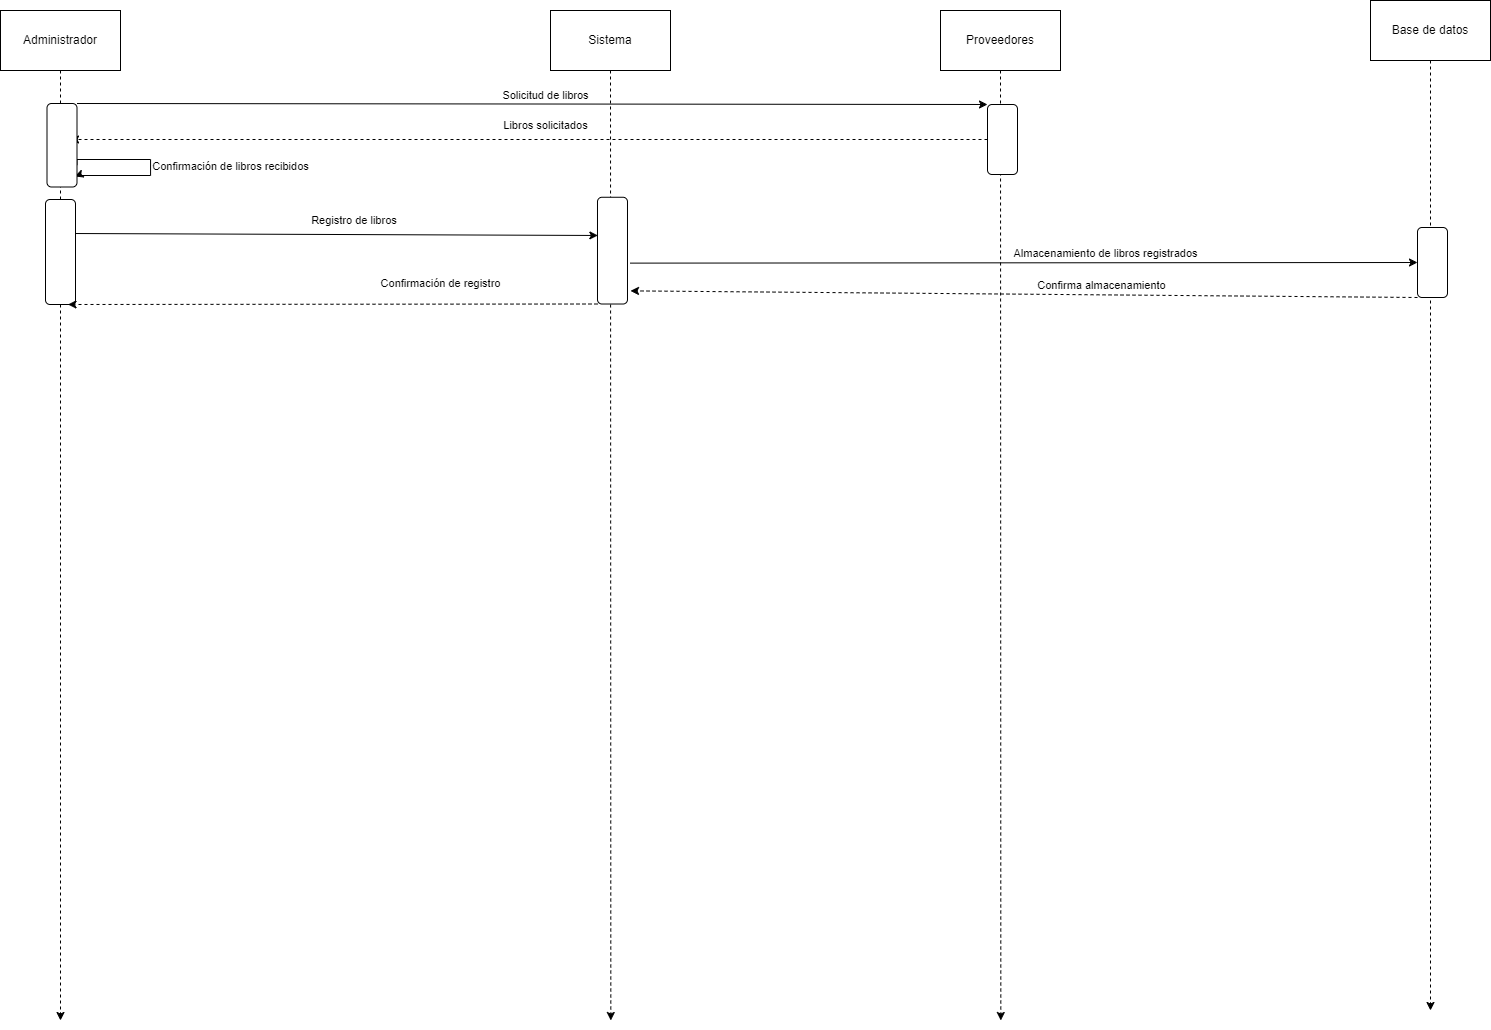

The diagram above was exported from draw.io. Its source (the exported page's mxGraphModel, read from the mxfile embedded in the PNG):
<mxGraphModel dx="1173" dy="685" grid="1" gridSize="10" guides="1" tooltips="1" connect="1" arrows="1" fold="1" page="1" pageScale="1" pageWidth="1100" pageHeight="850" background="none" math="0" shadow="0">
  <root>
    <mxCell id="0" />
    <mxCell id="1" parent="0" />
    <mxCell id="GDjEA6PahWuHtdC0pCVu-16" style="edgeStyle=none;shape=connector;rounded=0;orthogonalLoop=1;jettySize=auto;html=1;exitX=0.5;exitY=1;exitDx=0;exitDy=0;dashed=1;labelBackgroundColor=default;strokeColor=default;fontFamily=Helvetica;fontSize=11;fontColor=default;endArrow=classic;" parent="1" source="GDjEA6PahWuHtdC0pCVu-1" edge="1">
      <mxGeometry relative="1" as="geometry">
        <mxPoint x="180" y="1050" as="targetPoint" />
      </mxGeometry>
    </mxCell>
    <mxCell id="GDjEA6PahWuHtdC0pCVu-1" value="Administrador" style="rounded=0;whiteSpace=wrap;html=1;" parent="1" vertex="1">
      <mxGeometry x="120" y="40" width="120" height="60" as="geometry" />
    </mxCell>
    <mxCell id="GDjEA6PahWuHtdC0pCVu-11" style="edgeStyle=none;shape=connector;rounded=0;orthogonalLoop=1;jettySize=auto;html=1;exitX=0.5;exitY=1;exitDx=0;exitDy=0;dashed=1;labelBackgroundColor=default;strokeColor=default;fontFamily=Helvetica;fontSize=11;fontColor=default;endArrow=classic;" parent="1" source="GDjEA6PahWuHtdC0pCVu-4" edge="1">
      <mxGeometry relative="1" as="geometry">
        <mxPoint x="730.3157894736842" y="1049.9999999999998" as="targetPoint" />
      </mxGeometry>
    </mxCell>
    <mxCell id="GDjEA6PahWuHtdC0pCVu-4" value="Sistema" style="rounded=0;whiteSpace=wrap;html=1;" parent="1" vertex="1">
      <mxGeometry x="670" y="40" width="120" height="60" as="geometry" />
    </mxCell>
    <mxCell id="GDjEA6PahWuHtdC0pCVu-14" style="edgeStyle=none;shape=connector;rounded=0;orthogonalLoop=1;jettySize=auto;html=1;exitX=0.5;exitY=1;exitDx=0;exitDy=0;dashed=1;labelBackgroundColor=default;strokeColor=default;fontFamily=Helvetica;fontSize=11;fontColor=default;endArrow=classic;" parent="1" source="GDjEA6PahWuHtdC0pCVu-7" edge="1">
      <mxGeometry relative="1" as="geometry">
        <mxPoint x="1120.3157894736842" y="1049.9999999999998" as="targetPoint" />
      </mxGeometry>
    </mxCell>
    <mxCell id="GDjEA6PahWuHtdC0pCVu-7" value="Proveedores" style="rounded=0;whiteSpace=wrap;html=1;" parent="1" vertex="1">
      <mxGeometry x="1060" y="40" width="120" height="60" as="geometry" />
    </mxCell>
    <mxCell id="GDjEA6PahWuHtdC0pCVu-15" style="edgeStyle=none;shape=connector;rounded=0;orthogonalLoop=1;jettySize=auto;html=1;exitX=0.5;exitY=1;exitDx=0;exitDy=0;dashed=1;labelBackgroundColor=default;strokeColor=default;fontFamily=Helvetica;fontSize=11;fontColor=default;endArrow=classic;" parent="1" source="GDjEA6PahWuHtdC0pCVu-8" edge="1">
      <mxGeometry relative="1" as="geometry">
        <mxPoint x="1550" y="1040" as="targetPoint" />
      </mxGeometry>
    </mxCell>
    <mxCell id="GDjEA6PahWuHtdC0pCVu-8" value="Base de datos" style="rounded=0;whiteSpace=wrap;html=1;" parent="1" vertex="1">
      <mxGeometry x="1490" y="30" width="120" height="60" as="geometry" />
    </mxCell>
    <mxCell id="GDjEA6PahWuHtdC0pCVu-32" style="edgeStyle=none;shape=connector;rounded=0;orthogonalLoop=1;jettySize=auto;html=1;entryX=0.358;entryY=0.988;entryDx=0;entryDy=0;labelBackgroundColor=default;strokeColor=default;fontFamily=Helvetica;fontSize=11;fontColor=default;endArrow=classic;entryPerimeter=0;" parent="1" target="GDjEA6PahWuHtdC0pCVu-35" edge="1">
      <mxGeometry relative="1" as="geometry">
        <mxPoint x="190" y="263" as="sourcePoint" />
        <mxPoint x="1424" y="172" as="targetPoint" />
      </mxGeometry>
    </mxCell>
    <mxCell id="GDjEA6PahWuHtdC0pCVu-18" value="" style="rounded=1;whiteSpace=wrap;html=1;fontFamily=Helvetica;fontSize=11;fontColor=default;rotation=90;" parent="1" vertex="1">
      <mxGeometry x="127.5" y="266.5" width="105" height="30" as="geometry" />
    </mxCell>
    <mxCell id="GDjEA6PahWuHtdC0pCVu-26" style="edgeStyle=none;shape=connector;rounded=0;orthogonalLoop=1;jettySize=auto;html=1;exitX=0.5;exitY=1;exitDx=0;exitDy=0;labelBackgroundColor=default;strokeColor=default;fontFamily=Helvetica;fontSize=11;fontColor=default;endArrow=classic;dashed=1;" parent="1" source="GDjEA6PahWuHtdC0pCVu-23" edge="1">
      <mxGeometry relative="1" as="geometry">
        <mxPoint x="190" y="169" as="targetPoint" />
      </mxGeometry>
    </mxCell>
    <mxCell id="GDjEA6PahWuHtdC0pCVu-23" value="" style="rounded=1;whiteSpace=wrap;html=1;fontFamily=Helvetica;fontSize=11;fontColor=default;rotation=90;" parent="1" vertex="1">
      <mxGeometry x="1087" y="154" width="70" height="30" as="geometry" />
    </mxCell>
    <mxCell id="GDjEA6PahWuHtdC0pCVu-28" style="edgeStyle=none;shape=connector;rounded=0;orthogonalLoop=1;jettySize=auto;html=1;exitX=0;exitY=0;exitDx=0;exitDy=0;entryX=0;entryY=1;entryDx=0;entryDy=0;labelBackgroundColor=default;strokeColor=default;fontFamily=Helvetica;fontSize=11;fontColor=default;endArrow=classic;" parent="1" source="GDjEA6PahWuHtdC0pCVu-50" target="GDjEA6PahWuHtdC0pCVu-23" edge="1">
      <mxGeometry relative="1" as="geometry">
        <mxPoint x="743.9999999999998" y="136.9999999999999" as="sourcePoint" />
      </mxGeometry>
    </mxCell>
    <mxCell id="GDjEA6PahWuHtdC0pCVu-27" value="Solicitud de libros" style="text;html=1;align=center;verticalAlign=middle;resizable=0;points=[];autosize=1;strokeColor=none;fillColor=none;fontSize=11;fontFamily=Helvetica;fontColor=default;" parent="1" vertex="1">
      <mxGeometry x="610" y="110" width="110" height="30" as="geometry" />
    </mxCell>
    <mxCell id="GDjEA6PahWuHtdC0pCVu-30" value="Libros solicitados" style="text;html=1;align=center;verticalAlign=middle;resizable=0;points=[];autosize=1;strokeColor=none;fillColor=none;fontSize=11;fontFamily=Helvetica;fontColor=default;" parent="1" vertex="1">
      <mxGeometry x="610" y="140" width="110" height="30" as="geometry" />
    </mxCell>
    <mxCell id="GDjEA6PahWuHtdC0pCVu-34" value="Registro de libros&amp;nbsp;" style="text;html=1;align=center;verticalAlign=middle;resizable=0;points=[];autosize=1;strokeColor=none;fillColor=none;fontSize=11;fontFamily=Helvetica;fontColor=default;" parent="1" vertex="1">
      <mxGeometry x="420" y="234.5" width="110" height="30" as="geometry" />
    </mxCell>
    <mxCell id="GDjEA6PahWuHtdC0pCVu-39" style="edgeStyle=none;shape=connector;rounded=0;orthogonalLoop=1;jettySize=auto;html=1;exitX=0.617;exitY=-0.09;exitDx=0;exitDy=0;labelBackgroundColor=default;strokeColor=default;fontFamily=Helvetica;fontSize=11;fontColor=default;endArrow=classic;entryX=0.5;entryY=1;entryDx=0;entryDy=0;exitPerimeter=0;" parent="1" source="GDjEA6PahWuHtdC0pCVu-35" target="GDjEA6PahWuHtdC0pCVu-40" edge="1">
      <mxGeometry relative="1" as="geometry">
        <mxPoint x="2330" y="310" as="targetPoint" />
        <mxPoint x="740" y="308" as="sourcePoint" />
      </mxGeometry>
    </mxCell>
    <mxCell id="GDjEA6PahWuHtdC0pCVu-46" style="edgeStyle=none;shape=connector;rounded=0;orthogonalLoop=1;jettySize=auto;html=1;exitX=1;exitY=1;exitDx=0;exitDy=0;entryX=1;entryY=0.25;entryDx=0;entryDy=0;labelBackgroundColor=default;strokeColor=default;fontFamily=Helvetica;fontSize=11;fontColor=default;endArrow=classic;dashed=1;" parent="1" source="GDjEA6PahWuHtdC0pCVu-35" target="GDjEA6PahWuHtdC0pCVu-18" edge="1">
      <mxGeometry relative="1" as="geometry" />
    </mxCell>
    <mxCell id="GDjEA6PahWuHtdC0pCVu-35" value="" style="rounded=1;whiteSpace=wrap;html=1;fontFamily=Helvetica;fontSize=11;fontColor=default;rotation=90;" parent="1" vertex="1">
      <mxGeometry x="678.62" y="265.13" width="106.75" height="30" as="geometry" />
    </mxCell>
    <mxCell id="GDjEA6PahWuHtdC0pCVu-44" style="edgeStyle=none;shape=connector;rounded=0;orthogonalLoop=1;jettySize=auto;html=1;exitX=1;exitY=1;exitDx=0;exitDy=0;labelBackgroundColor=default;strokeColor=default;fontFamily=Helvetica;fontSize=11;fontColor=default;endArrow=classic;dashed=1;entryX=0.877;entryY=-0.1;entryDx=0;entryDy=0;entryPerimeter=0;" parent="1" source="GDjEA6PahWuHtdC0pCVu-40" target="GDjEA6PahWuHtdC0pCVu-35" edge="1">
      <mxGeometry relative="1" as="geometry">
        <mxPoint x="1460" y="300" as="targetPoint" />
      </mxGeometry>
    </mxCell>
    <mxCell id="GDjEA6PahWuHtdC0pCVu-40" value="" style="rounded=1;whiteSpace=wrap;html=1;fontFamily=Helvetica;fontSize=11;fontColor=default;rotation=90;" parent="1" vertex="1">
      <mxGeometry x="1517" y="277" width="70" height="30" as="geometry" />
    </mxCell>
    <mxCell id="GDjEA6PahWuHtdC0pCVu-41" style="edgeStyle=none;shape=connector;rounded=0;orthogonalLoop=1;jettySize=auto;html=1;entryX=0.5;entryY=1;entryDx=0;entryDy=0;labelBackgroundColor=default;strokeColor=default;fontFamily=Helvetica;fontSize=11;fontColor=default;endArrow=classic;" parent="1" source="GDjEA6PahWuHtdC0pCVu-40" target="GDjEA6PahWuHtdC0pCVu-40" edge="1">
      <mxGeometry relative="1" as="geometry" />
    </mxCell>
    <mxCell id="GDjEA6PahWuHtdC0pCVu-42" value="Almacenamiento de libros registrados" style="text;html=1;align=center;verticalAlign=middle;resizable=0;points=[];autosize=1;strokeColor=none;fillColor=none;fontSize=11;fontFamily=Helvetica;fontColor=default;" parent="1" vertex="1">
      <mxGeometry x="1120" y="267.5" width="210" height="30" as="geometry" />
    </mxCell>
    <mxCell id="GDjEA6PahWuHtdC0pCVu-45" value="Confirma almacenamiento" style="text;html=1;align=center;verticalAlign=middle;resizable=0;points=[];autosize=1;strokeColor=none;fillColor=none;fontSize=11;fontFamily=Helvetica;fontColor=default;" parent="1" vertex="1">
      <mxGeometry x="1146" y="300" width="150" height="30" as="geometry" />
    </mxCell>
    <mxCell id="GDjEA6PahWuHtdC0pCVu-47" value="Confirmación de registro" style="text;html=1;align=center;verticalAlign=middle;resizable=0;points=[];autosize=1;strokeColor=none;fillColor=none;fontSize=11;fontFamily=Helvetica;fontColor=default;" parent="1" vertex="1">
      <mxGeometry x="490" y="298" width="140" height="30" as="geometry" />
    </mxCell>
    <mxCell id="GDjEA6PahWuHtdC0pCVu-51" style="edgeStyle=orthogonalEdgeStyle;shape=connector;rounded=0;orthogonalLoop=1;jettySize=auto;html=1;exitX=0.75;exitY=0;exitDx=0;exitDy=0;labelBackgroundColor=default;strokeColor=default;fontFamily=Helvetica;fontSize=11;fontColor=default;endArrow=classic;entryX=0.886;entryY=0.072;entryDx=0;entryDy=0;entryPerimeter=0;" parent="1" edge="1">
      <mxGeometry relative="1" as="geometry">
        <mxPoint x="194.33999999999997" y="205.981" as="targetPoint" />
        <mxPoint x="196.5" y="194.625" as="sourcePoint" />
        <Array as="points">
          <mxPoint x="197" y="189" />
          <mxPoint x="270" y="189" />
          <mxPoint x="270" y="205" />
          <mxPoint x="197" y="205" />
          <mxPoint x="197" y="206" />
        </Array>
      </mxGeometry>
    </mxCell>
    <mxCell id="GDjEA6PahWuHtdC0pCVu-50" value="" style="rounded=1;whiteSpace=wrap;html=1;fontFamily=Helvetica;fontSize=11;fontColor=default;rotation=90;" parent="1" vertex="1">
      <mxGeometry x="139.75" y="159.75" width="83.5" height="30" as="geometry" />
    </mxCell>
    <mxCell id="GDjEA6PahWuHtdC0pCVu-52" value="Confirmación de libros recibidos" style="text;html=1;align=center;verticalAlign=middle;resizable=0;points=[];autosize=1;strokeColor=none;fillColor=none;fontSize=11;fontFamily=Helvetica;fontColor=default;" parent="1" vertex="1">
      <mxGeometry x="260" y="181" width="180" height="30" as="geometry" />
    </mxCell>
  </root>
</mxGraphModel>